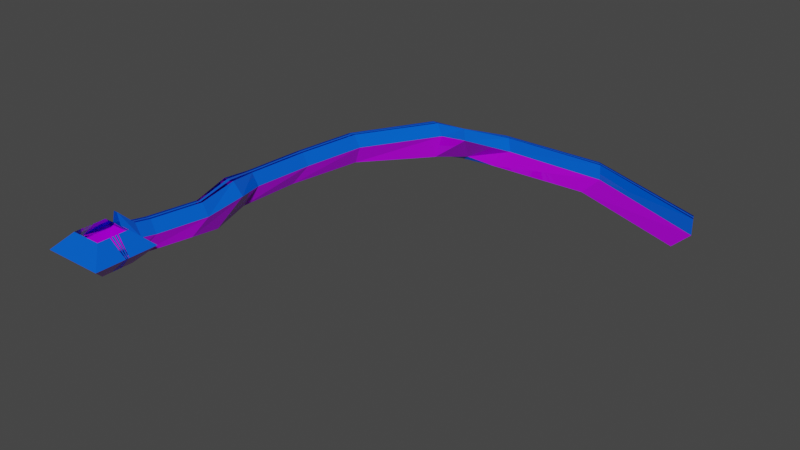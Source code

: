 # Source: tutorial.blend  (saved by Blender 4.5.90; exported with 4.5.12 LTS)
import bpy
from mathutils import Matrix  # noqa: F401  (used for matrix-valued properties, if any)

bpy.ops.wm.read_factory_settings(use_empty=True)
scene = bpy.context.scene
scene.name = 'Scene'

# ---- collections
col_collection = bpy.data.collections.new('Collection'); scene.collection.children.link(col_collection)

# ---- materials (node trees are filled in below, after node groups)
mat_material_001 = bpy.data.materials.new('Material.001')
mat_material_001.use_backface_culling = True
mat_material_001.use_backface_culling_shadow = True
mat_material_002 = bpy.data.materials.new('Material.002')
mat_material_002.use_backface_culling = True
mat_material_002.use_backface_culling_shadow = True

# ---- material node trees
mat_material_001.use_nodes = True; mat_material_001.node_tree.nodes.clear()
_N = mat_material_001.node_tree.nodes; _L = mat_material_001.node_tree.links
n0 = _N.new('ShaderNodeBsdfPrincipled'); n0.name = 'Principled BSDF'; n0.location = (-200, 100)
n0.inputs[0].default_value = (0.0, 0.1055, 0.8005, 1.0)
n0.inputs[2].default_value = 0.0
n1 = _N.new('ShaderNodeOutputMaterial'); n1.name = 'Material Output'; n1.location = (200, 100)
_L.new(n0.outputs[0], n1.inputs[0])
n1.is_active_output = True
mat_material_002.use_nodes = True; mat_material_002.node_tree.nodes.clear()
_N = mat_material_002.node_tree.nodes; _L = mat_material_002.node_tree.links
n0 = _N.new('ShaderNodeBsdfPrincipled'); n0.name = 'Principled BSDF'; n0.location = (-200, 100)
n0.inputs[0].default_value = (0.4334, 0.0, 0.8016, 1.0)
n0.inputs[2].default_value = 0.0
n1 = _N.new('ShaderNodeOutputMaterial'); n1.name = 'Material Output'; n1.location = (200, 100)
_L.new(n0.outputs[0], n1.inputs[0])
n1.is_active_output = True

# ---- world
world_world = bpy.data.worlds.new('World'); scene.world = world_world
world_world.use_nodes = True; world_world.node_tree.nodes.clear()
_N = world_world.node_tree.nodes; _L = world_world.node_tree.links
n0 = _N.new('ShaderNodeOutputWorld'); n0.name = 'World Output'; n0.location = (300, 300)
n1 = _N.new('ShaderNodeBackground'); n1.name = 'Background'; n1.location = (10, 300)
n1.inputs[0].default_value = (0.05088, 0.05088, 0.05088, 1.0)
_L.new(n1.outputs[0], n0.inputs[0])
n0.is_active_output = True
world_world.color = (0.05088, 0.05088, 0.05088)
world_world.use_sun_shadow = False
world_world.sun_shadow_jitter_overblur = 0.0

# ---- meshes
me_plane = bpy.data.meshes.new('Plane')
me_plane.from_pydata([(-5.0, -5.0, 0.0), (5.0, -5.0, 0.0), (-5.0, 5.0, 0.0), (5.0, 5.0, 0.0), (-10.0, 10.0, 5.0), (-10.0, -10.0, 5.0), (10.0, -10.0, 5.0), (10.0, 10.0, 5.0), (-5.0, 5.0, 10.0), (-5.0, -5.0, 10.0), (5.0, -5.0, 10.0), (5.0, 5.0, 10.0), (-1.667, -5.0, 0.0), (1.667, -5.0, 0.0), (1.667, 5.0, 0.0), (-1.667, 5.0, 0.0), (-3.333, -10.0, 5.0), (3.333, -10.0, 5.0), (3.333, 10.0, 5.0), (-3.333, 10.0, 5.0), (-1.667, -5.0, 10.0), (1.667, -5.0, 10.0), (1.667, 5.0, 10.0), (-1.667, 5.0, 10.0), (1.413, 9.985, -0.8023), (-1.904, 10.31, -0.8023), (3.563, 14.8, 4.198), (-3.071, 15.45, 4.198), (4.8, 26.01, -0.8023), (1.467, 26.07, -0.8023), (6.546, 30.99, 4.198), (-0.1196, 31.09, 4.198), (1.17, 49.11, -0.8023), (-2.157, 48.9, -0.8023), (2.514, 54.21, 4.198), (-4.139, 53.78, 4.198), (1.545, 69.49, -0.8023), (-1.774, 69.8, -0.8023), (3.676, 74.31, 4.198), (-2.961, 74.94, 4.198), (5.473, 94.37, -0.8023), (2.143, 94.5, -0.8023), (7.549, 94.09, 4.961), (0.8884, 94.36, 4.961), (22.61, 114.4, -0.8023), (19.34, 115.0, -0.8023), (24.26, 115.5, 6.548), (17.73, 116.8, 6.548), (41.38, 120.6, -0.8023), (38.65, 122.5, -0.8023), (45.61, 123.7, 4.198), (40.16, 127.5, 4.198), (73.56, 121.9, -0.8023), (71.62, 124.6, -0.8023), (78.6, 123.5, 4.198), (74.73, 128.9, 4.198), (111.2, 107.5, -0.8023), (109.9, 110.5, -0.8023), (116.5, 108.0, 4.198), (113.8, 114.1, 4.198), (6.586, 44.22, 5.77), (4.069, 36.02, -2.374), (-1.354, 35.89, -2.374), (-4.26, 43.96, 5.77), (28.51, 121.5, -2.044), (24.89, 125.5, 2.631), (33.92, 115.0, 7.752), (31.2, 120.6, -0.3833), (-5.0, 1.667, 0.0), (-5.0, -1.667, 0.0), (5.0, -1.667, 0.0), (5.0, 1.667, 0.0), (-10.0, 0.6893, 5.0), (-10.0, -0.6893, 5.0), (10.0, -0.6893, 5.0), (10.0, 0.6893, 5.0), (-5.0, 1.667, 10.0), (-5.0, -1.667, 10.0), (5.0, -1.667, 10.0), (5.0, 1.667, 10.0), (-1.667, -1.667, 0.0), (-1.667, 1.667, 0.0), (1.667, -1.667, 0.0), (1.667, 1.667, 0.0), (-5.0, 1.111, 0.0), (-5.0, 0.5556, 0.0), (-5.0, -1.192e-07, 0.0), (-5.0, -0.5556, 0.0), (-5.0, -1.111, 0.0), (5.0, -1.111, 0.0), (5.0, -0.5556, 0.0), (5.0, 1.192e-07, 0.0), (5.0, 0.5556, 0.0), (5.0, 1.111, 0.0), (-10.0, 0.4595, 5.0), (-10.0, 0.2298, 5.0), (-10.0, -4.93e-08, 5.0), (-10.0, -0.2298, 5.0), (-10.0, -0.4595, 5.0), (10.0, -0.4595, 5.0), (10.0, -0.2298, 5.0), (10.0, 4.93e-08, 5.0), (10.0, 0.2298, 5.0), (10.0, 0.4595, 5.0), (-5.0, 1.111, 10.0), (-5.0, 0.5556, 10.0), (-5.0, -1.192e-07, 10.0), (-5.0, -0.5556, 10.0), (-5.0, -1.111, 10.0), (5.0, -1.111, 10.0), (5.0, -0.5556, 10.0), (5.0, 1.192e-07, 10.0), (5.0, 0.5556, 10.0), (5.0, 1.111, 10.0), (-1.667, -1.111, 0.0), (-1.667, -0.5556, 0.0), (-1.667, 1.192e-07, 0.0), (-1.667, 0.5556, 0.0), (-1.667, 1.111, 0.0), (1.667, -1.111, 0.0), (1.667, -0.5556, 0.0), (1.667, 1.192e-07, 0.0), (1.667, 0.5556, 0.0), (1.667, 1.111, 0.0), (1.111, 10.0, 8.877), (-1.111, 10.0, 8.877), (0.5556, 5.0, 13.88), (-0.5556, 5.0, 13.88), (1.352, 15.02, 8.075), (-0.8599, 15.23, 8.075), (4.324, 31.02, 8.075), (2.102, 31.06, 8.075), (0.2963, 54.06, 8.075), (-1.921, 53.92, 8.075), (1.464, 74.52, 8.075), (-0.7483, 74.73, 8.075), (5.329, 94.18, 8.838), (3.109, 94.27, 8.838), (22.09, 115.9, 10.42), (19.91, 116.4, 10.42), (43.8, 125.0, 8.075), (41.98, 126.3, 8.075), (77.31, 125.3, 8.075), (76.02, 127.1, 8.075), (115.6, 110.0, 8.075), (114.7, 112.1, 8.075), (-0.645, 44.04, 9.646), (2.971, 44.13, 9.646), (27.9, 122.0, 8.214), (30.91, 118.5, 9.922), (0.3704, 10.0, 8.877), (-0.3704, 10.0, 8.877), (0.1852, 5.0, 13.88), (-0.1852, 5.0, 13.88), (0.6144, 15.09, 8.075), (-0.1228, 15.16, 8.075), (3.584, 31.03, 8.075), (2.843, 31.04, 8.075), (-0.443, 54.02, 8.075), (-1.182, 53.97, 8.075), (0.7265, 74.59, 8.075), (-0.01089, 74.66, 8.075), (4.589, 94.21, 8.838), (3.849, 94.24, 8.838), (21.36, 116.1, 10.42), (20.64, 116.2, 10.42), (43.19, 125.4, 8.075), (42.58, 125.8, 8.075), (76.88, 125.9, 8.075), (76.45, 126.5, 8.075), (115.3, 110.7, 8.075), (115.0, 111.4, 8.075), (0.5602, 44.07, 9.646), (1.765, 44.1, 9.646), (28.9, 120.9, 8.783), (29.91, 119.7, 9.352)], [], [(83, 71, 3, 14), (17, 21, 10, 6), (15, 19, 4, 2), (13, 17, 6, 1), (71, 75, 7, 3), (69, 73, 5, 0), (75, 79, 11, 7), (73, 77, 9, 5), (19, 23, 8, 4), (7, 11, 22, 18), (125, 127, 23, 19), (0, 5, 16, 12), (12, 16, 17, 13), (3, 7, 18, 14), (125, 19, 27, 129), (5, 9, 20, 16), (16, 20, 21, 17), (68, 81, 15, 2), (81, 83, 14, 15), (27, 25, 29, 31), (14, 18, 26, 24), (15, 14, 24, 25), (19, 15, 25, 27), (61, 60, 34, 32), (129, 27, 31, 131), (24, 26, 30, 28), (25, 24, 28, 29), (33, 32, 36, 37), (62, 61, 32, 33), (63, 62, 33, 35), (146, 63, 35, 133), (39, 37, 41, 43), (35, 33, 37, 39), (133, 35, 39, 135), (32, 34, 38, 36), (40, 42, 46, 44), (135, 39, 43, 137), (36, 38, 42, 40), (37, 36, 40, 41), (65, 64, 49, 51), (41, 40, 44, 45), (43, 41, 45, 47), (137, 43, 47, 139), (141, 51, 55, 143), (148, 65, 51, 141), (67, 66, 50, 48), (64, 67, 48, 49), (52, 54, 58, 56), (48, 50, 54, 52), (49, 48, 52, 53), (51, 49, 53, 55), (53, 52, 56, 57), (55, 53, 57, 59), (143, 55, 59, 145), (131, 31, 63, 146), (31, 29, 62, 63), (29, 28, 61, 62), (28, 30, 60, 61), (45, 44, 67, 64), (44, 46, 66, 67), (139, 47, 65, 148), (47, 45, 64, 65), (12, 13, 82, 80), (118, 123, 83, 81), (0, 12, 80, 69), (84, 118, 81, 68), (4, 8, 76, 72), (6, 10, 78, 74), (2, 4, 72, 68), (88, 98, 73, 69), (1, 6, 74, 70), (93, 103, 75, 71), (13, 1, 70, 82), (123, 93, 71, 83), (82, 70, 89, 119), (119, 89, 90, 120), (120, 90, 91, 121), (121, 91, 92, 122), (122, 92, 93, 123), (89, 99, 100, 90), (91, 101, 102, 92), (84, 94, 95, 85), (86, 96, 97, 87), (74, 78, 109, 99), (100, 110, 111, 101), (102, 112, 113, 103), (72, 76, 104, 94), (95, 105, 106, 96), (97, 107, 108, 98), (69, 80, 114, 88), (88, 114, 115, 87), (87, 115, 116, 86), (86, 116, 117, 85), (85, 117, 118, 84), (80, 82, 119, 114), (114, 119, 120, 115), (115, 120, 121, 116), (116, 121, 122, 117), (117, 122, 123, 118), (46, 138, 149, 66), (30, 130, 147, 60), (54, 142, 144, 58), (66, 149, 140, 50), (50, 140, 142, 54), (42, 136, 138, 46), (38, 134, 136, 42), (34, 132, 134, 38), (60, 147, 132, 34), (26, 128, 130, 30), (18, 124, 128, 26), (18, 22, 126, 124), (150, 152, 153, 151), (150, 151, 155, 154), (154, 155, 157, 156), (173, 172, 159, 158), (158, 159, 161, 160), (160, 161, 163, 162), (162, 163, 165, 164), (166, 167, 169, 168), (175, 174, 167, 166), (168, 169, 171, 170), (156, 157, 172, 173), (164, 165, 174, 175)])
me_plane.polygons.foreach_set('material_index', [0, 0, 1, 1, 1, 1, 0, 0, 0, 0, 0, 1, 1, 1, 0, 0, 0, 0, 0, 1, 1, 0, 1, 1, 0, 1, 0, 0, 0, 1, 0, 1, 1, 0, 1, 1, 0, 1, 0, 1, 0, 1, 0, 0, 0, 1, 0, 1, 1, 0, 1, 0, 1, 0, 0, 1, 0, 1, 0, 1, 0, 1, 0, 0, 0, 0, 0, 0, 1, 1, 1, 1, 0, 0, 0, 0, 0, 0, 0, 1, 1, 1, 1, 0, 0, 0, 0, 0, 0, 0, 0, 0, 0, 0, 0, 0, 0, 0, 0, 0, 0, 0, 0, 0, 0, 0, 0, 0, 0, 0, 0, 0, 0, 0, 0, 0, 0, 0, 0, 0, 0, 0, 0])
_uv = me_plane.uv_layers.new(name='UVMap')
_uv.uv.foreach_set('vector', [0.6667, 0.6667, 1.0, 0.6667, 1.0, 1.0, 0.6667, 1.0, 0.6667, 0.0, 0.6667, 0.0, 1.0, 0.0, 1.0, 0.0, 0.3333, 1.0, 0.3333, 1.0, 0.0, 1.0, 0.0, 1.0, 0.6667, 0.0, 0.6667, 0.0, 1.0, 0.0, 1.0, 0.0, 1.0, 0.6667, 1.0, 0.6667, 1.0, 1.0, 1.0, 1.0, 0.0, 0.3333, 0.0, 0.3333, 0.0, 0.0, 0.0, 0.0, 1.0, 0.6667, 1.0, 0.6667, 1.0, 1.0, 1.0, 1.0, 0.0, 0.3333, 0.0, 0.3333, 0.0, 0.0, 0.0, 0.0, 0.3333, 1.0, 0.3333, 1.0, 0.0, 1.0, 0.0, 1.0, 1.0, 1.0, 1.0, 1.0, 0.6667, 1.0, 0.6667, 1.0, 0.4444, 1.0, 0.4444, 1.0, 0.3333, 1.0, 0.3333, 1.0, 0.0, 0.0, 0.0, 0.0, 0.3333, 0.0, 0.3333, 0.0, 0.3333, 0.0, 0.3333, 0.0, 0.6667, 0.0, 0.6667, 0.0, 1.0, 1.0, 1.0, 1.0, 0.6667, 1.0, 0.6667, 1.0, 0.4444, 1.0, 0.3333, 1.0, 0.3333, 1.0, 0.4444, 1.0, 0.0, 0.0, 0.0, 0.0, 0.3333, 0.0, 0.3333, 0.0, 0.3333, 0.0, 0.3333, 0.0, 0.6667, 0.0, 0.6667, 0.0, 0.0, 0.6667, 0.3333, 0.6667, 0.3333, 1.0, 0.0, 1.0, 0.3333, 0.6667, 0.6667, 0.6667, 0.6667, 1.0, 0.3333, 1.0, 0.3333, 1.0, 0.3333, 1.0, 0.3333, 1.0, 0.3333, 1.0, 0.6667, 1.0, 0.6667, 1.0, 0.6667, 1.0, 0.6667, 1.0, 0.3333, 1.0, 0.6667, 1.0, 0.6667, 1.0, 0.3333, 1.0, 0.3333, 1.0, 0.3333, 1.0, 0.3333, 1.0, 0.3333, 1.0, 0.6667, 1.0, 0.6667, 1.0, 0.6667, 1.0, 0.6667, 1.0, 0.4444, 1.0, 0.3333, 1.0, 0.3333, 1.0, 0.4444, 1.0, 0.6667, 1.0, 0.6667, 1.0, 0.6667, 1.0, 0.6667, 1.0, 0.3333, 1.0, 0.6667, 1.0, 0.6667, 1.0, 0.3333, 1.0, 0.3333, 1.0, 0.6667, 1.0, 0.6667, 1.0, 0.3333, 1.0, 0.3333, 1.0, 0.6667, 1.0, 0.6667, 1.0, 0.3333, 1.0, 0.3333, 1.0, 0.3333, 1.0, 0.3333, 1.0, 0.3333, 1.0, 0.4444, 1.0, 0.3333, 1.0, 0.3333, 1.0, 0.4444, 1.0, 0.3333, 1.0, 0.3333, 1.0, 0.3333, 1.0, 0.3333, 1.0, 0.3333, 1.0, 0.3333, 1.0, 0.3333, 1.0, 0.3333, 1.0, 0.4444, 1.0, 0.3333, 1.0, 0.3333, 1.0, 0.4444, 1.0, 0.6667, 1.0, 0.6667, 1.0, 0.6667, 1.0, 0.6667, 1.0, 0.6667, 1.0, 0.6667, 1.0, 0.6667, 1.0, 0.6667, 1.0, 0.4444, 1.0, 0.3333, 1.0, 0.3333, 1.0, 0.4444, 1.0, 0.6667, 1.0, 0.6667, 1.0, 0.6667, 1.0, 0.6667, 1.0, 0.3333, 1.0, 0.6667, 1.0, 0.6667, 1.0, 0.3333, 1.0, 0.3333, 1.0, 0.3333, 1.0, 0.3333, 1.0, 0.3333, 1.0, 0.3333, 1.0, 0.6667, 1.0, 0.6667, 1.0, 0.3333, 1.0, 0.3333, 1.0, 0.3333, 1.0, 0.3333, 1.0, 0.3333, 1.0, 0.4444, 1.0, 0.3333, 1.0, 0.3333, 1.0, 0.4444, 1.0, 0.4444, 1.0, 0.3333, 1.0, 0.3333, 1.0, 0.4444, 1.0, 0.4444, 1.0, 0.3333, 1.0, 0.3333, 1.0, 0.4444, 1.0, 0.6667, 1.0, 0.6667, 1.0, 0.6667, 1.0, 0.6667, 1.0, 0.3333, 1.0, 0.6667, 1.0, 0.6667, 1.0, 0.3333, 1.0, 0.6667, 1.0, 0.6667, 1.0, 0.6667, 1.0, 0.6667, 1.0, 0.6667, 1.0, 0.6667, 1.0, 0.6667, 1.0, 0.6667, 1.0, 0.3333, 1.0, 0.6667, 1.0, 0.6667, 1.0, 0.3333, 1.0, 0.3333, 1.0, 0.3333, 1.0, 0.3333, 1.0, 0.3333, 1.0, 0.3333, 1.0, 0.6667, 1.0, 0.6667, 1.0, 0.3333, 1.0, 0.3333, 1.0, 0.3333, 1.0, 0.3333, 1.0, 0.3333, 1.0, 0.4444, 1.0, 0.3333, 1.0, 0.3333, 1.0, 0.4444, 1.0, 0.4444, 1.0, 0.3333, 1.0, 0.3333, 1.0, 0.4444, 1.0, 0.3333, 1.0, 0.3333, 1.0, 0.3333, 1.0, 0.3333, 1.0, 0.3333, 1.0, 0.6667, 1.0, 0.6667, 1.0, 0.3333, 1.0, 0.6667, 1.0, 0.6667, 1.0, 0.6667, 1.0, 0.6667, 1.0, 0.3333, 1.0, 0.6667, 1.0, 0.6667, 1.0, 0.3333, 1.0, 0.6667, 1.0, 0.6667, 1.0, 0.6667, 1.0, 0.6667, 1.0, 0.4444, 1.0, 0.3333, 1.0, 0.3333, 1.0, 0.4444, 1.0, 0.3333, 1.0, 0.3333, 1.0, 0.3333, 1.0, 0.3333, 1.0, 0.3333, 0.0, 0.6667, 0.0, 0.6667, 0.3333, 0.3333, 0.3333, 0.3333, 0.6111, 0.6667, 0.6111, 0.6667, 0.6667, 0.3333, 0.6667, 0.0, 0.0, 0.3333, 0.0, 0.3333, 0.3333, 0.0, 0.3333, 0.0, 0.6111, 0.3333, 0.6111, 0.3333, 0.6667, 0.0, 0.6667, 0.0, 1.0, 0.0, 1.0, 0.0, 0.6667, 0.0, 0.6667, 1.0, 0.0, 1.0, 0.0, 1.0, 0.3333, 1.0, 0.3333, 0.0, 1.0, 0.0, 1.0, 0.0, 0.6667, 0.0, 0.6667, 0.0, 0.3889, 0.0, 0.3889, 0.0, 0.3333, 0.0, 0.3333, 1.0, 0.0, 1.0, 0.0, 1.0, 0.3333, 1.0, 0.3333, 1.0, 0.6111, 1.0, 0.6111, 1.0, 0.6667, 1.0, 0.6667, 0.6667, 0.0, 1.0, 0.0, 1.0, 0.3333, 0.6667, 0.3333, 0.6667, 0.6111, 1.0, 0.6111, 1.0, 0.6667, 0.6667, 0.6667, 0.6667, 0.3333, 1.0, 0.3333, 1.0, 0.3889, 0.6667, 0.3889, 0.6667, 0.3889, 1.0, 0.3889, 1.0, 0.4444, 0.6667, 0.4444, 0.6667, 0.4444, 1.0, 0.4444, 1.0, 0.5, 0.6667, 0.5, 0.6667, 0.5, 1.0, 0.5, 1.0, 0.5556, 0.6667, 0.5556, 0.6667, 0.5556, 1.0, 0.5556, 1.0, 0.6111, 0.6667, 0.6111, 1.0, 0.3889, 1.0, 0.3889, 1.0, 0.4444, 1.0, 0.4444, 1.0, 0.5, 1.0, 0.5, 1.0, 0.5556, 1.0, 0.5556, 0.0, 0.6111, 0.0, 0.6111, 0.0, 0.5556, 0.0, 0.5556, 0.0, 0.5, 0.0, 0.5, 0.0, 0.4444, 0.0, 0.4444, 1.0, 0.3333, 1.0, 0.3333, 1.0, 0.3889, 1.0, 0.3889, 1.0, 0.4444, 1.0, 0.4444, 1.0, 0.5, 1.0, 0.5, 1.0, 0.5556, 1.0, 0.5556, 1.0, 0.6111, 1.0, 0.6111, 0.0, 0.6667, 0.0, 0.6667, 0.0, 0.6111, 0.0, 0.6111, 0.0, 0.5556, 0.0, 0.5556, 0.0, 0.5, 0.0, 0.5, 0.0, 0.4444, 0.0, 0.4444, 0.0, 0.3889, 0.0, 0.3889, 0.0, 0.3333, 0.3333, 0.3333, 0.3333, 0.3889, 0.0, 0.3889, 0.0, 0.3889, 0.3333, 0.3889, 0.3333, 0.4444, 0.0, 0.4444, 0.0, 0.4444, 0.3333, 0.4444, 0.3333, 0.5, 0.0, 0.5, 0.0, 0.5, 0.3333, 0.5, 0.3333, 0.5556, 0.0, 0.5556, 0.0, 0.5556, 0.3333, 0.5556, 0.3333, 0.6111, 0.0, 0.6111, 0.3333, 0.3333, 0.6667, 0.3333, 0.6667, 0.3889, 0.3333, 0.3889, 0.3333, 0.3889, 0.6667, 0.3889, 0.6667, 0.4444, 0.3333, 0.4444, 0.3333, 0.4444, 0.6667, 0.4444, 0.6667, 0.5, 0.3333, 0.5, 0.3333, 0.5, 0.6667, 0.5, 0.6667, 0.5556, 0.3333, 0.5556, 0.3333, 0.5556, 0.6667, 0.5556, 0.6667, 0.6111, 0.3333, 0.6111, 0.6667, 1.0, 0.5556, 1.0, 0.5556, 1.0, 0.6667, 1.0, 0.6667, 1.0, 0.5556, 1.0, 0.5556, 1.0, 0.6667, 1.0, 0.6667, 1.0, 0.5556, 1.0, 0.5556, 1.0, 0.6667, 1.0, 0.6667, 1.0, 0.5556, 1.0, 0.5556, 1.0, 0.6667, 1.0, 0.6667, 1.0, 0.5556, 1.0, 0.5556, 1.0, 0.6667, 1.0, 0.6667, 1.0, 0.5556, 1.0, 0.5556, 1.0, 0.6667, 1.0, 0.6667, 1.0, 0.5556, 1.0, 0.5556, 1.0, 0.6667, 1.0, 0.6667, 1.0, 0.5556, 1.0, 0.5556, 1.0, 0.6667, 1.0, 0.6667, 1.0, 0.5556, 1.0, 0.5556, 1.0, 0.6667, 1.0, 0.6667, 1.0, 0.5556, 1.0, 0.5556, 1.0, 0.6667, 1.0, 0.6667, 1.0, 0.5556, 1.0, 0.5556, 1.0, 0.6667, 1.0, 0.6667, 1.0, 0.6667, 1.0, 0.5556, 1.0, 0.5556, 1.0, 0.5185, 1.0, 0.5185, 1.0, 0.4815, 1.0, 0.4815, 1.0, 0.5185, 1.0, 0.4815, 1.0, 0.4815, 1.0, 0.5185, 1.0, 0.5185, 1.0, 0.4815, 1.0, 0.4815, 1.0, 0.5185, 1.0, 0.5185, 1.0, 0.4815, 1.0, 0.4815, 1.0, 0.5185, 1.0, 0.5185, 1.0, 0.4815, 1.0, 0.4815, 1.0, 0.5185, 1.0, 0.5185, 1.0, 0.4815, 1.0, 0.4815, 1.0, 0.5185, 1.0, 0.5185, 1.0, 0.4815, 1.0, 0.4815, 1.0, 0.5185, 1.0, 0.5185, 1.0, 0.4815, 1.0, 0.4815, 1.0, 0.5185, 1.0, 0.5185, 1.0, 0.4815, 1.0, 0.4815, 1.0, 0.5185, 1.0, 0.5185, 1.0, 0.4815, 1.0, 0.4815, 1.0, 0.5185, 1.0, 0.5185, 1.0, 0.4815, 1.0, 0.4815, 1.0, 0.5185, 1.0, 0.5185, 1.0, 0.4815, 1.0, 0.4815, 1.0, 0.5185, 1.0])
me_plane.materials.append(mat_material_001)
me_plane.materials.append(mat_material_002)
me_plane.update()

# ---- objects
ob_plane = bpy.data.objects.new('Plane', me_plane)

# ---- transforms, parenting, visibility, modifiers, constraints
ob_plane.location = (0.0, 0.0, 0.0)

# ---- collection membership
col_collection.objects.link(ob_plane)

# ---- scene / render settings (as saved in the file)
scene.frame_start = 1; scene.frame_end = 250; scene.frame_set(1)
scene.render.engine = 'BLENDER_EEVEE_NEXT'
scene.view_settings.view_transform = 'Filmic'
bpy.context.view_layer.update()

# ---- added for rendering (the .blend has no active camera and no usable light): camera, sun
cam_auto = bpy.data.cameras.new('AutoCamera')
cam_auto.lens = 50.0
cam_auto.sensor_width = 36.0
cam_auto.clip_end = 3061.67
ob_auto_camera = bpy.data.objects.new('AutoCamera', cam_auto)
scene.collection.objects.link(ob_auto_camera)
ob_auto_camera.location = (227.703, -149.906, 145.315)
ob_auto_camera.rotation_euler = (1.09748, -7.21219e-08, 0.694738)
scene.camera = ob_auto_camera
light_auto_sun = bpy.data.lights.new('AutoSun', 'SUN')
light_auto_sun.energy = 3.0
light_auto_sun.angle = 0.0523599
ob_auto_sun = bpy.data.objects.new('AutoSun', light_auto_sun)
scene.collection.objects.link(ob_auto_sun)
ob_auto_sun.rotation_euler = (0.872665, 0.174533, 0.523599)
bpy.context.view_layer.update()
